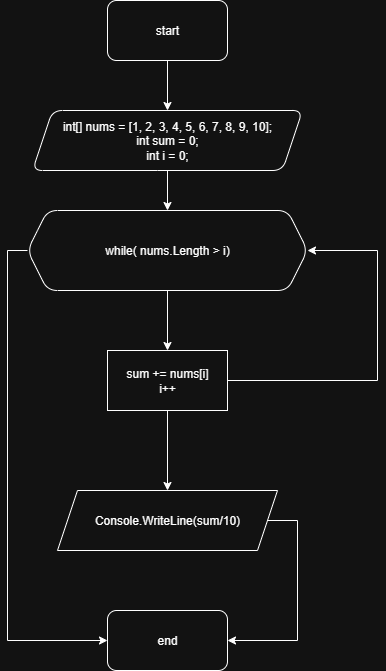

The diagram above was exported from draw.io. Its source (the exported page's mxGraphModel, read from the mxfile embedded in the PNG):
<mxGraphModel dx="1281" dy="564" grid="1" gridSize="10" guides="1" tooltips="1" connect="1" arrows="1" fold="1" page="1" pageScale="1" pageWidth="850" pageHeight="1100" math="0" shadow="0">
  <root>
    <mxCell id="0" />
    <mxCell id="1" parent="0" />
    <mxCell id="-TImMqkGKHYY0kOm0m53-4" value="" style="edgeStyle=orthogonalEdgeStyle;rounded=0;orthogonalLoop=1;jettySize=auto;html=1;" parent="1" source="-TImMqkGKHYY0kOm0m53-2" target="-TImMqkGKHYY0kOm0m53-3" edge="1">
      <mxGeometry relative="1" as="geometry" />
    </mxCell>
    <mxCell id="-TImMqkGKHYY0kOm0m53-2" value="start" style="rounded=1;whiteSpace=wrap;html=1;" parent="1" vertex="1">
      <mxGeometry x="320" y="40" width="120" height="60" as="geometry" />
    </mxCell>
    <mxCell id="-TImMqkGKHYY0kOm0m53-6" value="" style="edgeStyle=orthogonalEdgeStyle;rounded=0;orthogonalLoop=1;jettySize=auto;html=1;" parent="1" source="-TImMqkGKHYY0kOm0m53-3" target="-TImMqkGKHYY0kOm0m53-5" edge="1">
      <mxGeometry relative="1" as="geometry" />
    </mxCell>
    <mxCell id="-TImMqkGKHYY0kOm0m53-3" value="int[] nums = [1, 2, 3, 4, 5, 6, 7, 8, 9, 10];&lt;div&gt;int sum = 0;&lt;/div&gt;&lt;div&gt;int i = 0;&lt;/div&gt;" style="shape=parallelogram;perimeter=parallelogramPerimeter;whiteSpace=wrap;html=1;fixedSize=1;rounded=1;" parent="1" vertex="1">
      <mxGeometry x="245" y="150" width="270" height="60" as="geometry" />
    </mxCell>
    <mxCell id="-TImMqkGKHYY0kOm0m53-8" value="" style="edgeStyle=orthogonalEdgeStyle;rounded=0;orthogonalLoop=1;jettySize=auto;html=1;entryX=0.5;entryY=0;entryDx=0;entryDy=0;" parent="1" source="-TImMqkGKHYY0kOm0m53-5" target="-TImMqkGKHYY0kOm0m53-9" edge="1">
      <mxGeometry relative="1" as="geometry">
        <mxPoint x="380" y="380" as="targetPoint" />
      </mxGeometry>
    </mxCell>
    <mxCell id="hVIdDU-bH5PiOUVXcXMS-2" style="edgeStyle=orthogonalEdgeStyle;rounded=0;orthogonalLoop=1;jettySize=auto;html=1;exitX=0;exitY=0.5;exitDx=0;exitDy=0;entryX=0;entryY=0.5;entryDx=0;entryDy=0;" parent="1" source="-TImMqkGKHYY0kOm0m53-5" target="hVIdDU-bH5PiOUVXcXMS-1" edge="1">
      <mxGeometry relative="1" as="geometry" />
    </mxCell>
    <mxCell id="-TImMqkGKHYY0kOm0m53-5" value="while( nums.Length &amp;gt; i)" style="shape=hexagon;perimeter=hexagonPerimeter2;whiteSpace=wrap;html=1;fixedSize=1;rounded=1;" parent="1" vertex="1">
      <mxGeometry x="240" y="250" width="280" height="80" as="geometry" />
    </mxCell>
    <mxCell id="-TImMqkGKHYY0kOm0m53-11" value="" style="edgeStyle=orthogonalEdgeStyle;rounded=0;orthogonalLoop=1;jettySize=auto;html=1;" parent="1" source="-TImMqkGKHYY0kOm0m53-9" edge="1">
      <mxGeometry relative="1" as="geometry">
        <mxPoint x="380" y="530" as="targetPoint" />
      </mxGeometry>
    </mxCell>
    <mxCell id="-TImMqkGKHYY0kOm0m53-12" style="edgeStyle=orthogonalEdgeStyle;rounded=0;orthogonalLoop=1;jettySize=auto;html=1;exitX=1;exitY=0.5;exitDx=0;exitDy=0;entryX=1;entryY=0.5;entryDx=0;entryDy=0;" parent="1" source="-TImMqkGKHYY0kOm0m53-9" target="-TImMqkGKHYY0kOm0m53-5" edge="1">
      <mxGeometry relative="1" as="geometry">
        <Array as="points">
          <mxPoint x="590" y="420" />
          <mxPoint x="590" y="290" />
        </Array>
      </mxGeometry>
    </mxCell>
    <mxCell id="-TImMqkGKHYY0kOm0m53-9" value="sum += nums[i]&lt;div&gt;i++&lt;/div&gt;" style="rounded=0;whiteSpace=wrap;html=1;" parent="1" vertex="1">
      <mxGeometry x="320" y="390" width="120" height="60" as="geometry" />
    </mxCell>
    <mxCell id="hVIdDU-bH5PiOUVXcXMS-3" style="edgeStyle=orthogonalEdgeStyle;rounded=0;orthogonalLoop=1;jettySize=auto;html=1;exitX=1;exitY=0.5;exitDx=0;exitDy=0;entryX=1;entryY=0.5;entryDx=0;entryDy=0;" parent="1" source="zHelOOVAGgUZhepituUF-1" target="hVIdDU-bH5PiOUVXcXMS-1" edge="1">
      <mxGeometry relative="1" as="geometry">
        <Array as="points">
          <mxPoint x="510" y="560" />
          <mxPoint x="510" y="680" />
        </Array>
      </mxGeometry>
    </mxCell>
    <mxCell id="zHelOOVAGgUZhepituUF-1" value="Console.WriteLine(sum/10)" style="shape=parallelogram;perimeter=parallelogramPerimeter;whiteSpace=wrap;html=1;fixedSize=1;" parent="1" vertex="1">
      <mxGeometry x="270" y="530" width="220" height="60" as="geometry" />
    </mxCell>
    <mxCell id="hVIdDU-bH5PiOUVXcXMS-1" value="end" style="rounded=1;whiteSpace=wrap;html=1;" parent="1" vertex="1">
      <mxGeometry x="320" y="650" width="120" height="60" as="geometry" />
    </mxCell>
  </root>
</mxGraphModel>